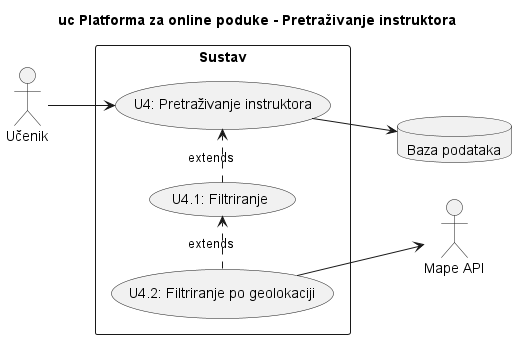

The diagram above was rendered by PlantUML. Its source (embedded in the PNG):
@startuml dijagram23

title uc Platforma za online poduke - Pretraživanje instruktora

left to right direction
together{
    :Učenik: as ucenik
}

together{
    database "Baza podataka" as bp
    :Mape API: as mape
}

rectangle Sustav{
    usecase "U4: Pretraživanje instruktora" as u4
    ucenik --> u4
    u4 --> bp
    
    usecase "U4.1: Filtriranje" as u41
    u41 .right.> u4 : extends

    usecase "U4.2: Filtriranje po geolokaciji" as u42
    u42 .right.> u41 : extends
    u42 --> mape
    

}

@enduml